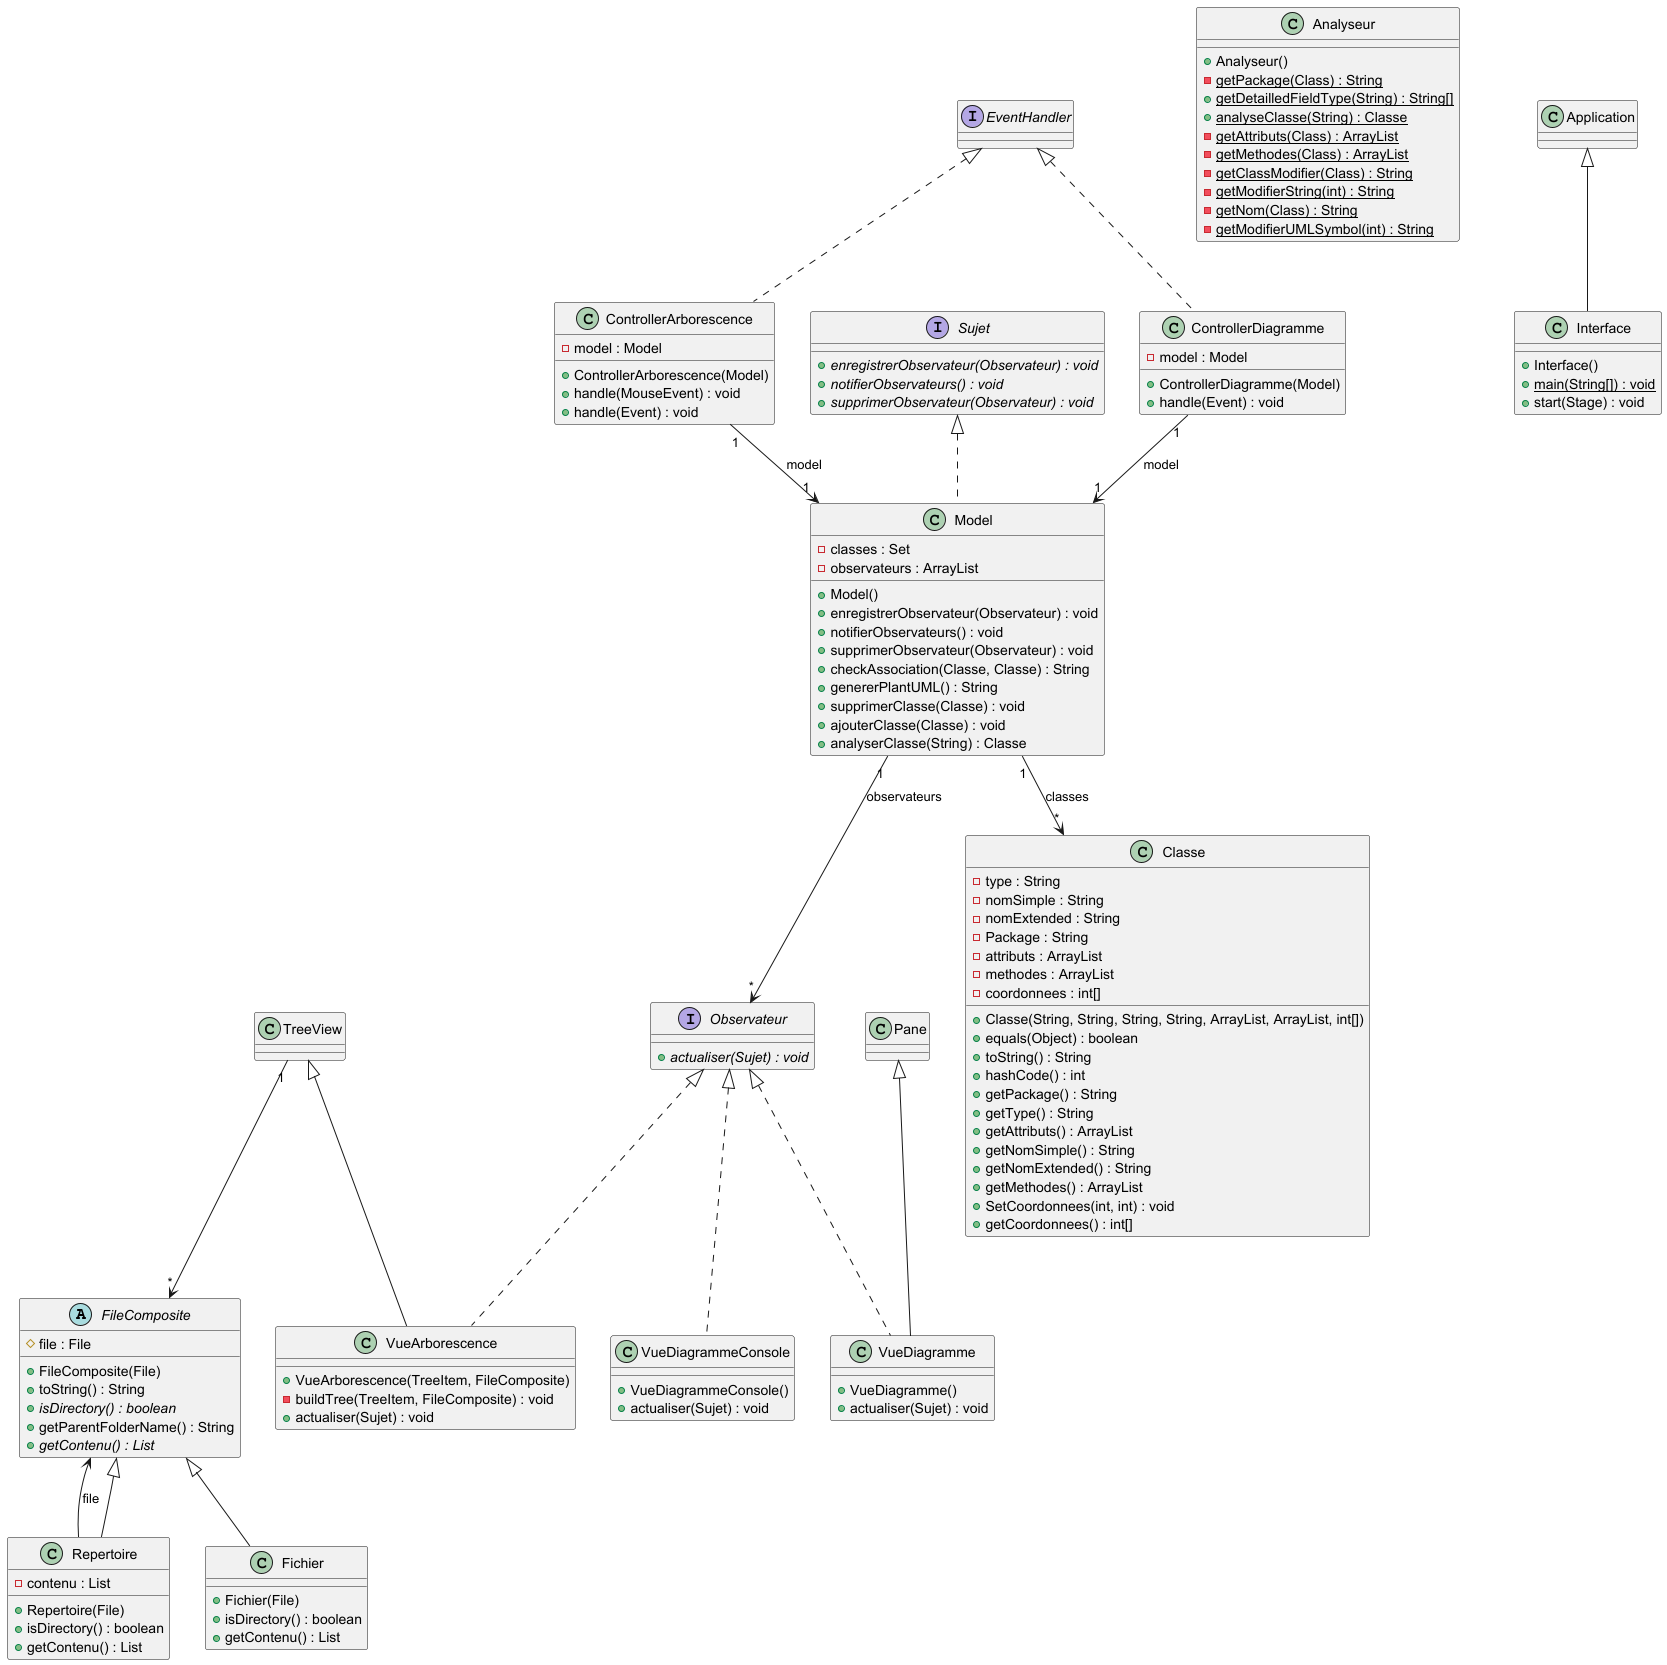

The diagram above was rendered by PlantUML. Its source (embedded in the PNG):
@startuml
abstract FileComposite {
	# file : File
	+ FileComposite(File)
	+ toString() : String
	+ {abstract} isDirectory() : boolean
	+ getParentFolderName() : String
	+ {abstract} getContenu() : List
}
class Repertoire extends FileComposite {
	- contenu : List
	+ Repertoire(File)
	+ isDirectory() : boolean
	+ getContenu() : List
}
class VueArborescence extends TreeView implements Observateur {
	+ VueArborescence(TreeItem, FileComposite)
	- buildTree(TreeItem, FileComposite) : void
	+ actualiser(Sujet) : void
}
class Fichier extends FileComposite {
	+ Fichier(File)
	+ isDirectory() : boolean
	+ getContenu() : List
}
class VueDiagramme extends Pane implements Observateur {
	+ VueDiagramme()
	+ actualiser(Sujet) : void
}
class VueDiagrammeConsole implements Observateur {
	+ VueDiagrammeConsole()
	+ actualiser(Sujet) : void
}
class ControllerArborescence implements EventHandler {
	- model : Model
	+ ControllerArborescence(Model)
	+ handle(MouseEvent) : void
	+ handle(Event) : void
}
interface Observateur {
	+ {abstract} actualiser(Sujet) : void
}
class Analyseur {
	+ Analyseur()
	- {static} getPackage(Class) : String
	+ {static} getDetailledFieldType(String) : String[]
	+ {static} analyseClasse(String) : Classe
	- {static} getAttributs(Class) : ArrayList
	- {static} getMethodes(Class) : ArrayList
	- {static} getClassModifier(Class) : String
	- {static} getModifierString(int) : String
	- {static} getNom(Class) : String
	- {static} getModifierUMLSymbol(int) : String
}
class Model implements Sujet {
	- classes : Set
	- observateurs : ArrayList
	+ Model()
	+ enregistrerObservateur(Observateur) : void
	+ notifierObservateurs() : void
	+ supprimerObservateur(Observateur) : void
	+ checkAssociation(Classe, Classe) : String
	+ genererPlantUML() : String
	+ supprimerClasse(Classe) : void
	+ ajouterClasse(Classe) : void
	+ analyserClasse(String) : Classe
}
class Classe {
	- type : String
	- nomSimple : String
	- nomExtended : String
	- Package : String
	- attributs : ArrayList
	- methodes : ArrayList
	- coordonnees : int[]
	+ Classe(String, String, String, String, ArrayList, ArrayList, int[])
	+ equals(Object) : boolean
	+ toString() : String
	+ hashCode() : int
	+ getPackage() : String
	+ getType() : String
	+ getAttributs() : ArrayList
	+ getNomSimple() : String
	+ getNomExtended() : String
	+ getMethodes() : ArrayList
	+ SetCoordonnees(int, int) : void
	+ getCoordonnees() : int[]
}
class ControllerDiagramme implements EventHandler {
	- model : Model
	+ ControllerDiagramme(Model)
	+ handle(Event) : void
}
class Interface extends Application {
	+ Interface()
	+ {static} main(String[]) : void
	+ start(Stage) : void
}
interface Sujet {
	+ {abstract} enregistrerObservateur(Observateur) : void
	+ {abstract} notifierObservateurs() : void
	+ {abstract} supprimerObservateur(Observateur) : void
}

Repertoire --> FileComposite : file
ControllerArborescence "1" --> "1" Model : model
Model "1" --> "*" Observateur : observateurs
Model "1" --> "*" Classe : classes
ControllerDiagramme "1" --> "1" Model : model
TreeView "1" --> "*" FileComposite
@enduml